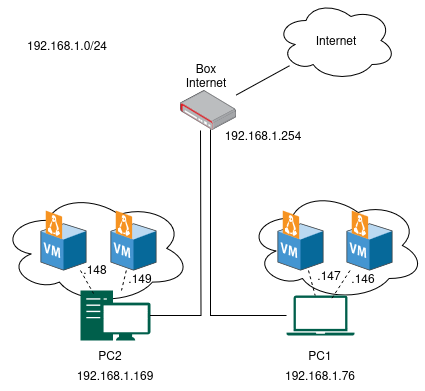

The diagram above was exported from draw.io. Its source (the exported page's mxGraphModel, read from the mxfile embedded in the PNG):
<mxGraphModel dx="888" dy="611" grid="1" gridSize="10" guides="1" tooltips="1" connect="1" arrows="1" fold="1" page="1" pageScale="1" pageWidth="827" pageHeight="1169" math="0" shadow="0">
  <root>
    <mxCell id="0" />
    <mxCell id="1" parent="0" />
    <mxCell id="M-Ir57VpklnYSXGYIZtt-25" value="" style="ellipse;shape=cloud;whiteSpace=wrap;html=1;" parent="1" vertex="1">
      <mxGeometry x="387" y="310" width="177" height="110" as="geometry" />
    </mxCell>
    <mxCell id="M-Ir57VpklnYSXGYIZtt-24" value="" style="ellipse;shape=cloud;whiteSpace=wrap;html=1;" parent="1" vertex="1">
      <mxGeometry x="140" y="311.5" width="190" height="112.5" as="geometry" />
    </mxCell>
    <mxCell id="M-Ir57VpklnYSXGYIZtt-9" value="" style="shadow=0;dashed=0;html=1;labelPosition=center;verticalLabelPosition=bottom;verticalAlign=top;align=center;outlineConnect=0;shape=mxgraph.veeam.3d.vm_linux;" parent="1" vertex="1">
      <mxGeometry x="417" y="330" width="46" height="60" as="geometry" />
    </mxCell>
    <mxCell id="M-Ir57VpklnYSXGYIZtt-10" value="" style="sketch=0;pointerEvents=1;shadow=0;dashed=0;html=1;strokeColor=none;fillColor=#005F4B;labelPosition=center;verticalLabelPosition=bottom;verticalAlign=top;align=center;outlineConnect=0;shape=mxgraph.veeam2.workstation;" parent="1" vertex="1">
      <mxGeometry x="220" y="410" width="70" height="50" as="geometry" />
    </mxCell>
    <mxCell id="M-Ir57VpklnYSXGYIZtt-11" value="" style="sketch=0;pointerEvents=1;shadow=0;dashed=0;html=1;strokeColor=none;fillColor=#005F4B;labelPosition=center;verticalLabelPosition=bottom;verticalAlign=top;align=center;outlineConnect=0;shape=mxgraph.veeam2.laptop;" parent="1" vertex="1">
      <mxGeometry x="426" y="415" width="68" height="40" as="geometry" />
    </mxCell>
    <mxCell id="M-Ir57VpklnYSXGYIZtt-12" value="" style="shadow=0;dashed=0;html=1;labelPosition=center;verticalLabelPosition=bottom;verticalAlign=top;align=center;outlineConnect=0;shape=mxgraph.veeam.3d.vm_linux;" parent="1" vertex="1">
      <mxGeometry x="486" y="330" width="46" height="60" as="geometry" />
    </mxCell>
    <mxCell id="M-Ir57VpklnYSXGYIZtt-20" style="rounded=0;orthogonalLoop=1;jettySize=auto;html=1;endArrow=none;endFill=0;dashed=1;" parent="1" source="M-Ir57VpklnYSXGYIZtt-13" target="M-Ir57VpklnYSXGYIZtt-10" edge="1">
      <mxGeometry relative="1" as="geometry" />
    </mxCell>
    <mxCell id="M-Ir57VpklnYSXGYIZtt-13" value="" style="shadow=0;dashed=0;html=1;labelPosition=center;verticalLabelPosition=bottom;verticalAlign=top;align=center;outlineConnect=0;shape=mxgraph.veeam.3d.vm_linux;" parent="1" vertex="1">
      <mxGeometry x="250" y="330" width="46" height="60" as="geometry" />
    </mxCell>
    <mxCell id="M-Ir57VpklnYSXGYIZtt-14" value="" style="shadow=0;dashed=0;html=1;labelPosition=center;verticalLabelPosition=bottom;verticalAlign=top;align=center;outlineConnect=0;shape=mxgraph.veeam.3d.vm_linux;" parent="1" vertex="1">
      <mxGeometry x="180" y="330" width="46" height="60" as="geometry" />
    </mxCell>
    <mxCell id="M-Ir57VpklnYSXGYIZtt-15" value="" style="image;points=[];aspect=fixed;html=1;align=center;shadow=0;dashed=0;image=img/lib/allied_telesis/security/Router_VPN.svg;" parent="1" vertex="1">
      <mxGeometry x="320" y="210" width="55.800000000000004" height="39.6" as="geometry" />
    </mxCell>
    <mxCell id="M-Ir57VpklnYSXGYIZtt-21" style="rounded=0;orthogonalLoop=1;jettySize=auto;html=1;endArrow=none;endFill=0;dashed=1;" parent="1" source="M-Ir57VpklnYSXGYIZtt-14" edge="1">
      <mxGeometry relative="1" as="geometry">
        <mxPoint x="238" y="393" as="sourcePoint" />
        <mxPoint x="233" y="413" as="targetPoint" />
      </mxGeometry>
    </mxCell>
    <mxCell id="M-Ir57VpklnYSXGYIZtt-22" style="rounded=0;orthogonalLoop=1;jettySize=auto;html=1;endArrow=none;endFill=0;dashed=1;" parent="1" source="M-Ir57VpklnYSXGYIZtt-9" target="M-Ir57VpklnYSXGYIZtt-11" edge="1">
      <mxGeometry relative="1" as="geometry">
        <mxPoint x="320" y="400" as="sourcePoint" />
        <mxPoint x="315" y="420" as="targetPoint" />
      </mxGeometry>
    </mxCell>
    <mxCell id="M-Ir57VpklnYSXGYIZtt-23" style="rounded=0;orthogonalLoop=1;jettySize=auto;html=1;endArrow=none;endFill=0;dashed=1;" parent="1" source="M-Ir57VpklnYSXGYIZtt-12" edge="1">
      <mxGeometry relative="1" as="geometry">
        <mxPoint x="463" y="400" as="sourcePoint" />
        <mxPoint x="470" y="420" as="targetPoint" />
      </mxGeometry>
    </mxCell>
    <mxCell id="M-Ir57VpklnYSXGYIZtt-26" value="" style="endArrow=none;html=1;rounded=0;entryX=0.538;entryY=0.985;entryDx=0;entryDy=0;entryPerimeter=0;edgeStyle=orthogonalEdgeStyle;" parent="1" source="M-Ir57VpklnYSXGYIZtt-11" target="M-Ir57VpklnYSXGYIZtt-15" edge="1">
      <mxGeometry width="50" height="50" relative="1" as="geometry">
        <mxPoint x="390" y="350" as="sourcePoint" />
        <mxPoint x="440" y="300" as="targetPoint" />
      </mxGeometry>
    </mxCell>
    <mxCell id="M-Ir57VpklnYSXGYIZtt-27" value="" style="endArrow=none;html=1;rounded=0;edgeStyle=orthogonalEdgeStyle;" parent="1" source="M-Ir57VpklnYSXGYIZtt-10" edge="1">
      <mxGeometry width="50" height="50" relative="1" as="geometry">
        <mxPoint x="436" y="445" as="sourcePoint" />
        <mxPoint x="340" y="250" as="targetPoint" />
      </mxGeometry>
    </mxCell>
    <mxCell id="M-Ir57VpklnYSXGYIZtt-28" value="Box Internet" style="text;strokeColor=none;align=center;fillColor=none;html=1;verticalAlign=middle;whiteSpace=wrap;rounded=0;" parent="1" vertex="1">
      <mxGeometry x="315.8" y="180" width="60" height="30" as="geometry" />
    </mxCell>
    <mxCell id="M-Ir57VpklnYSXGYIZtt-29" value="PC1" style="text;strokeColor=none;align=center;fillColor=none;html=1;verticalAlign=middle;whiteSpace=wrap;rounded=0;" parent="1" vertex="1">
      <mxGeometry x="430" y="460" width="60" height="30" as="geometry" />
    </mxCell>
    <mxCell id="M-Ir57VpklnYSXGYIZtt-30" value="PC2" style="text;strokeColor=none;align=center;fillColor=none;html=1;verticalAlign=middle;whiteSpace=wrap;rounded=0;" parent="1" vertex="1">
      <mxGeometry x="220" y="460" width="60" height="30" as="geometry" />
    </mxCell>
    <mxCell id="M-Ir57VpklnYSXGYIZtt-31" value="192.168.1.0/24" style="text;strokeColor=none;align=center;fillColor=none;html=1;verticalAlign=middle;whiteSpace=wrap;rounded=0;" parent="1" vertex="1">
      <mxGeometry x="164" y="150" width="86" height="30" as="geometry" />
    </mxCell>
    <mxCell id="M-Ir57VpklnYSXGYIZtt-32" value="192.168.1.254" style="text;strokeColor=none;align=center;fillColor=none;html=1;verticalAlign=middle;whiteSpace=wrap;rounded=0;" parent="1" vertex="1">
      <mxGeometry x="360" y="240" width="86" height="30" as="geometry" />
    </mxCell>
    <mxCell id="M-Ir57VpklnYSXGYIZtt-33" value="192.168.1.76" style="text;strokeColor=none;align=center;fillColor=none;html=1;verticalAlign=middle;whiteSpace=wrap;rounded=0;" parent="1" vertex="1">
      <mxGeometry x="417" y="480" width="86" height="30" as="geometry" />
    </mxCell>
    <mxCell id="M-Ir57VpklnYSXGYIZtt-34" value="192.168.1.169" style="text;strokeColor=none;align=center;fillColor=none;html=1;verticalAlign=middle;whiteSpace=wrap;rounded=0;" parent="1" vertex="1">
      <mxGeometry x="212" y="480" width="86" height="30" as="geometry" />
    </mxCell>
    <mxCell id="M-Ir57VpklnYSXGYIZtt-35" value=".146" style="text;strokeColor=none;align=center;fillColor=none;html=1;verticalAlign=middle;whiteSpace=wrap;rounded=0;" parent="1" vertex="1">
      <mxGeometry x="460" y="382.5" width="86" height="30" as="geometry" />
    </mxCell>
    <mxCell id="M-Ir57VpklnYSXGYIZtt-36" value=".147" style="text;strokeColor=none;align=center;fillColor=none;html=1;verticalAlign=middle;whiteSpace=wrap;rounded=0;" parent="1" vertex="1">
      <mxGeometry x="426" y="380" width="86" height="30" as="geometry" />
    </mxCell>
    <mxCell id="M-Ir57VpklnYSXGYIZtt-37" value=".149" style="text;strokeColor=none;align=center;fillColor=none;html=1;verticalAlign=middle;whiteSpace=wrap;rounded=0;" parent="1" vertex="1">
      <mxGeometry x="237" y="382.5" width="86" height="30" as="geometry" />
    </mxCell>
    <mxCell id="M-Ir57VpklnYSXGYIZtt-38" value=".148" style="text;strokeColor=none;align=center;fillColor=none;html=1;verticalAlign=middle;whiteSpace=wrap;rounded=0;" parent="1" vertex="1">
      <mxGeometry x="192" y="374" width="86" height="30" as="geometry" />
    </mxCell>
    <mxCell id="M-Ir57VpklnYSXGYIZtt-39" value="" style="endArrow=none;html=1;rounded=0;" parent="1" source="M-Ir57VpklnYSXGYIZtt-15" target="M-Ir57VpklnYSXGYIZtt-40" edge="1">
      <mxGeometry width="50" height="50" relative="1" as="geometry">
        <mxPoint x="446" y="315" as="sourcePoint" />
        <mxPoint x="450" y="160" as="targetPoint" />
      </mxGeometry>
    </mxCell>
    <mxCell id="M-Ir57VpklnYSXGYIZtt-40" value="Internet" style="ellipse;shape=cloud;whiteSpace=wrap;html=1;" parent="1" vertex="1">
      <mxGeometry x="415.5" y="120" width="120" height="80" as="geometry" />
    </mxCell>
  </root>
</mxGraphModel>